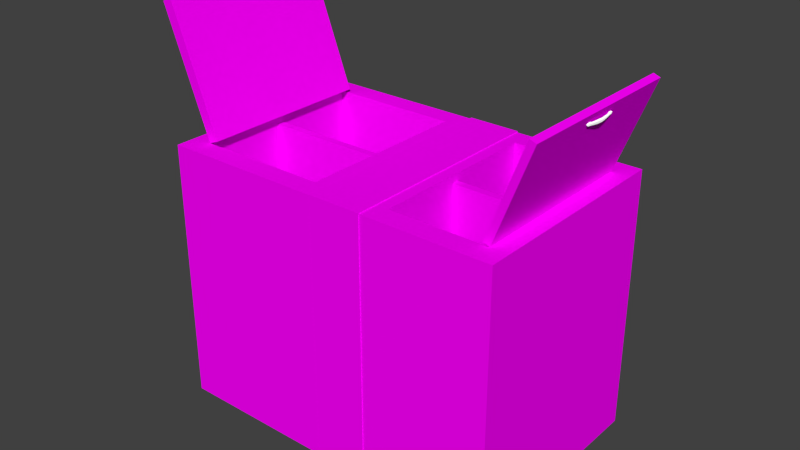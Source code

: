 # Source: Cupboard.blend  (saved by Blender 2.76.0; exported with 4.5.12 LTS)
import bpy
from mathutils import Matrix  # noqa: F401  (used for matrix-valued properties, if any)

bpy.ops.wm.read_factory_settings(use_empty=True)
scene = bpy.context.scene
scene.name = 'Scene'

# ---- collections
col_collection_1 = bpy.data.collections.new('Collection 1'); scene.collection.children.link(col_collection_1)

# ---- images (referenced by path relative to the original .blend; pixels are not part of the script)
import os
ASSET_DIR = os.environ.get("B2B_ASSET_DIR", "")  # directory of the original .blend (textures are referenced by path, not embedded)
HERE = os.path.dirname(os.path.abspath(__file__))  # packed textures are extracted next to this script under _unpacked/

def load_image(name, relpath, width, height, colorspace="sRGB"):
    """Load a texture the original file referenced (path relative to the .blend, or extracted next to this script)."""
    p = next((c for c in (os.path.join(HERE, relpath), os.path.join(ASSET_DIR, relpath)) if relpath and os.path.exists(c)), "")
    if p:
        img = bpy.data.images.load(p, check_existing=True)
        img.name = name
    else:  # same state as the original file: an image datablock whose file is absent (Cycles renders it pink)
        img = bpy.data.images.new(name, width, height)
        img.source = "FILE"
        img.filepath = "//" + (relpath or name)
    img.colorspace_settings.name = colorspace
    return img
img_light_wood_png = load_image('light wood.png', 'Texture/light wood.png', 1024, 1024, 'sRGB')
img_dark_wood_png = load_image('dark wood.png', 'Texture/dark wood.png', 1024, 1024, 'sRGB')

# ---- materials (node trees are filled in below, after node groups)
mat_light_wood = bpy.data.materials.new('Light wood')
mat_light_wood.alpha_threshold = 0.0
mat_light_wood.roughness = 0.5
mat_handle = bpy.data.materials.new('Handle')
mat_handle.alpha_threshold = 0.0
mat_handle.roughness = 0.5
mat_dark_wood = bpy.data.materials.new('Dark wood')
mat_dark_wood.alpha_threshold = 0.0
mat_dark_wood.roughness = 0.5

# ---- material node trees
mat_light_wood.use_nodes = True; mat_light_wood.node_tree.nodes.clear()
_N = mat_light_wood.node_tree.nodes; _L = mat_light_wood.node_tree.links
n0 = _N.new('ShaderNodeOutputMaterial'); n0.name = 'Material Output'; n0.location = (300, 300)
n1 = _N.new('ShaderNodeBsdfDiffuse'); n1.name = 'Diffuse BSDF'; n1.location = (10, 300)
n2 = _N.new('ShaderNodeTexImage'); n2.name = 'Image Texture'; n2.location = (-180, 300)
n2.width = 140
n2.image = img_light_wood_png
_L.new(n1.outputs[0], n0.inputs[0])
_L.new(n2.outputs[0], n1.inputs[0])
n0.is_active_output = True
mat_handle.use_nodes = True; mat_handle.node_tree.nodes.clear()
_N = mat_handle.node_tree.nodes; _L = mat_handle.node_tree.links
n0 = _N.new('ShaderNodeOutputMaterial'); n0.name = 'Material Output'; n0.location = (300, 300)
n1 = _N.new('ShaderNodeBsdfDiffuse'); n1.name = 'Diffuse BSDF'; n1.location = (10, 300)
n1.inputs[1].default_value = 1.0
n2 = _N.new('ShaderNodeRGB'); n2.name = 'RGB'; n2.location = (-180, 300)
n2.outputs[0].default_value = (1.0, 1.0, 1.0, 1.0)
_L.new(n1.outputs[0], n0.inputs[0])
_L.new(n2.outputs[0], n1.inputs[0])
n0.is_active_output = True
mat_dark_wood.use_nodes = True; mat_dark_wood.node_tree.nodes.clear()
_N = mat_dark_wood.node_tree.nodes; _L = mat_dark_wood.node_tree.links
n0 = _N.new('ShaderNodeOutputMaterial'); n0.name = 'Material Output'; n0.location = (300, 300)
n1 = _N.new('ShaderNodeBsdfDiffuse'); n1.name = 'Diffuse BSDF'; n1.location = (10, 300)
n2 = _N.new('ShaderNodeTexImage'); n2.name = 'Image Texture'; n2.location = (-180, 300)
n2.width = 140
n2.image = img_dark_wood_png
_L.new(n1.outputs[0], n0.inputs[0])
_L.new(n2.outputs[0], n1.inputs[0])
n0.is_active_output = True

# ---- world
world_world = bpy.data.worlds.new('World'); scene.world = world_world
world_world.color = (0.05088, 0.05088, 0.05088)
world_world.use_sun_shadow = False
world_world.sun_shadow_jitter_overblur = 0.0
world_world.cycles.sampling_method = 'MANUAL'
world_world.cycles.sample_map_resolution = 256

# ---- meshes
me_cube_001 = bpy.data.meshes.new('Cube.001')
me_cube_001.from_pydata([(-0.1, -0.1, -0.1), (-0.1, -0.1, 0.1), (-0.1, 0.1, -0.1), (-0.1, 0.1, 0.1), (0.1, -0.1, -0.1), (0.1, -0.1, 0.1), (0.1, 0.1, -0.1), (0.1, 0.1, 0.1)], [], [(1, 3, 2, 0), (3, 7, 6, 2), (7, 5, 4, 6), (5, 1, 0, 4), (0, 2, 6, 4), (5, 7, 3, 1)])
_uv = me_cube_001.uv_layers.new(name='UVMap')
_uv.uv.foreach_set('vector', [-0.006969, 0.9931, -0.006968, 0.006873, 1.007, 0.006873, 1.007, 0.9931, -0.006969, 0.9931, -0.006968, 0.006873, 1.007, 0.006873, 1.007, 0.9931, -0.006969, 0.9931, -0.006968, 0.006873, 1.007, 0.006873, 1.007, 0.9931, -0.006969, 0.9931, -0.006968, 0.006873, 1.007, 0.006873, 1.007, 0.9931, -0.006969, 0.9931, -0.006968, 0.006873, 1.007, 0.006873, 1.007, 0.9931, -0.006969, 0.9931, -0.006968, 0.006873, 1.007, 0.006873, 1.007, 0.9931])
me_cube_001.materials.append(mat_light_wood)
me_cube_001.use_remesh_preserve_volume = False
me_cube_001.use_remesh_preserve_attributes = False
me_cube_001.use_mirror_vertex_groups = False
me_cube_001.update()
me_circle_002 = bpy.data.meshes.new('Circle.002')
me_circle_002.from_pydata([(-0.515, 0.003339, -0.2023), (-0.5151, 0.0095, -0.2023), (-0.4997, 0.009589, -0.2245), (-0.5191, 0.01567, -0.2251), (-0.5036, 0.003398, -0.2017), (-0.5039, 0.009384, -0.2023), (-0.5, 0.01538, -0.2251), (-0.519, 0.009321, -0.2251), (-0.5095, 0.01664, -0.2251), (-0.5092, 0.008337, -0.2008), (-0.5087, 0.001319, -0.2), (-0.5093, 0.008111, -0.2252), (-0.5151, 0.007385, -0.2023), (-0.5205, 0.01244, -0.2251), (-0.4984, 0.01241, -0.2248), (-0.517, 0.005366, -0.2137), (-0.5016, 0.00552, -0.2131), (-0.5168, 0.01227, -0.2137), (-0.515, 0.01679, -0.2251), (-0.5022, 0.01204, -0.2137), (-0.5038, 0.007371, -0.202), (-0.4981, 0.0182, -0.2376), (-0.5126, 0.008762, -0.2011), (-0.5061, 0.001944, -0.2009), (-0.5209, 0.01837, -0.2376), (-0.5038, 0.008385, -0.2249), (-0.5209, 0.0113, -0.2376), (-0.4979, 0.0118, -0.2373), (-0.5041, 0.01653, -0.2251), (-0.5064, 0.008719, -0.2011), (-0.5118, 0.001944, -0.2012), (-0.5149, 0.008149, -0.2251), (-0.5094, 0.01044, -0.2376), (-0.5095, 0.01972, -0.2376), (-0.5093, 0.004382, -0.2127), (-0.5095, 0.01253, -0.2125), (-0.5091, 0.005125, -0.2008), (-0.5063, 0.00575, -0.201), (-0.5054, 0.01263, -0.2131), (-0.5139, 0.004465, -0.2132), (-0.503, 0.0195, -0.2376), (-0.5226, 0.01479, -0.2376), (-0.5179, 0.009792, -0.2137), (-0.5028, 0.01062, -0.2375), (-0.516, 0.01967, -0.2376), (-0.5046, 0.004611, -0.2129), (-0.5137, 0.0128, -0.2131), (-0.5119, 0.00575, -0.2012), (-0.501, 0.009735, -0.2134), (-0.516, 0.01026, -0.2376), (-0.4963, 0.01498, -0.2374), (-0.5154, 0.0003831, -0.214), (-0.5149, -0.0004558, -0.2026), (-0.5056, -0.001885, -0.2012), (-0.5035, -0.0003775, -0.202), (-0.5121, -0.001915, -0.2015), (-0.5088, -0.002369, -0.2004), (-0.5088, -0.001081, -0.213), (-0.503, 0.0005006, -0.2134), (-0.5131, -0.0006563, -0.2135), (-0.5052, -0.0005683, -0.2132), (-0.515, 0.003339, -0.2978), (-0.5151, 0.0095, -0.2978), (-0.4997, 0.009589, -0.2756), (-0.5191, 0.01567, -0.275), (-0.5036, 0.003398, -0.2984), (-0.5039, 0.009384, -0.2978), (-0.5, 0.01538, -0.275), (-0.519, 0.009321, -0.275), (-0.5213, 0.0195, -0.25), (-0.5213, 0.01311, -0.25), (-0.4976, 0.01954, -0.25), (-0.4975, 0.01367, -0.25), (-0.5095, 0.01664, -0.275), (-0.5092, 0.008337, -0.2993), (-0.5087, 0.001319, -0.3), (-0.5093, 0.008111, -0.2749), (-0.5095, 0.02128, -0.25), (-0.5094, 0.0118, -0.25), (-0.5151, 0.007385, -0.2978), (-0.5205, 0.01244, -0.275), (-0.4984, 0.01241, -0.2753), (-0.517, 0.005366, -0.2864), (-0.5016, 0.00552, -0.287), (-0.5168, 0.01227, -0.2864), (-0.515, 0.01679, -0.275), (-0.5022, 0.01204, -0.2864), (-0.5038, 0.007371, -0.2981), (-0.4981, 0.0182, -0.2625), (-0.5126, 0.008762, -0.299), (-0.5061, 0.001944, -0.2992), (-0.5209, 0.01837, -0.2625), (-0.5038, 0.008385, -0.2752), (-0.5209, 0.0113, -0.2625), (-0.4979, 0.0118, -0.2628), (-0.5166, 0.02122, -0.25), (-0.5022, 0.01202, -0.25), (-0.4951, 0.01665, -0.25), (-0.5238, 0.01626, -0.25), (-0.5041, 0.01653, -0.275), (-0.5064, 0.008719, -0.299), (-0.5118, 0.001944, -0.2989), (-0.5149, 0.008149, -0.275), (-0.5023, 0.02117, -0.25), (-0.5166, 0.01158, -0.25), (-0.5094, 0.01044, -0.2625), (-0.5095, 0.01972, -0.2625), (-0.5093, 0.004382, -0.2874), (-0.5095, 0.01253, -0.2875), (-0.5091, 0.005125, -0.2993), (-0.5063, 0.00575, -0.2991), (-0.5054, 0.01263, -0.287), (-0.5139, 0.004465, -0.2869), (-0.503, 0.0195, -0.2625), (-0.5226, 0.01479, -0.2625), (-0.5179, 0.009792, -0.2864), (-0.5028, 0.01062, -0.2626), (-0.516, 0.01967, -0.2625), (-0.5046, 0.004611, -0.2872), (-0.5137, 0.0128, -0.287), (-0.5119, 0.00575, -0.2989), (-0.501, 0.009735, -0.2867), (-0.516, 0.01026, -0.2625), (-0.4963, 0.01498, -0.2627), (-0.5154, 0.0003831, -0.2861), (-0.5149, -0.0004558, -0.2975), (-0.5056, -0.001885, -0.2989), (-0.5035, -0.0003775, -0.2981), (-0.5121, -0.001915, -0.2986), (-0.5088, -0.002369, -0.2997), (-0.5088, -0.001081, -0.2871), (-0.503, 0.0005006, -0.2866), (-0.5131, -0.0006563, -0.2866), (-0.5052, -0.0005682, -0.2869), (0.0, 0.1, 0.0), (-0.01951, 0.09808, 0.0), (-0.03827, 0.09239, 0.0), (-0.05556, 0.08315, 0.0), (-0.07071, 0.07071, 0.0), (-0.08315, 0.05556, 0.0), (-0.09239, 0.03827, 0.0), (-0.09808, 0.01951, 0.0), (-0.1, 7.55e-09, 0.0), (-0.09808, -0.01951, 0.0), (-0.09239, -0.03827, 0.0), (-0.08315, -0.05556, 0.0), (-0.07071, -0.07071, 0.0), (-0.05556, -0.08315, 0.0), (-0.03827, -0.09239, 0.0), (-0.01951, -0.09808, 0.0), (3.258e-08, -0.1, 0.0), (0.01951, -0.09808, 0.0), (0.03827, -0.09239, 0.0), (0.05556, -0.08315, 0.0), (0.07071, -0.07071, 0.0), (0.08315, -0.05556, 0.0), (0.09239, -0.03827, 0.0), (0.09808, -0.01951, 0.0), (0.1, 9.656e-08, 0.0), (0.09808, 0.01951, 0.0), (0.09239, 0.03827, 0.0), (0.08315, 0.05556, 0.0), (0.07071, 0.07071, 0.0), (0.05556, 0.08315, 0.0), (0.03827, 0.09239, 0.0), (0.01951, 0.09808, 0.0), (-0.5595, -0.03916, -4.813e-05), (-0.5595, 0.0008403, -4.813e-05), (-0.5595, -0.03916, -0.5), (-0.5595, 0.0008404, -0.5), (0.0005489, -0.03916, -4.813e-05), (0.0005489, 0.0008403, -4.813e-05), (0.0005489, -0.03916, -0.5), (0.0005489, 0.0008404, -0.5)], [(135, 134), (136, 135), (137, 136), (138, 137), (139, 138), (140, 139), (141, 140), (142, 141), (143, 142), (144, 143), (145, 144), (146, 145), (147, 146), (148, 147), (149, 148), (150, 149), (151, 150), (152, 151), (153, 152), (154, 153), (155, 154), (156, 155), (157, 156), (158, 157), (159, 158), (160, 159), (161, 160), (162, 161), (163, 162), (164, 163), (165, 164), (134, 165)], [(50, 14, 2, 27), (49, 104, 78, 32), (48, 20, 4, 16), (47, 12, 0, 30), (46, 18, 3, 17), (45, 25, 2, 16), (44, 95, 69, 24), (43, 96, 72, 27), (42, 13, 7, 15), (41, 98, 70, 26), (40, 103, 77, 33), (39, 31, 11, 34), (38, 28, 8, 35), (37, 36, 10, 23), (20, 37, 23, 4), (5, 29, 37, 20), (29, 9, 36, 37), (29, 38, 35, 9), (5, 19, 38, 29), (19, 6, 28, 38), (10, 30, 55, 56), (23, 10, 56, 53), (15, 7, 31, 39), (28, 40, 33, 8), (6, 21, 40, 28), (21, 71, 103, 40), (13, 41, 26, 7), (3, 24, 41, 13), (24, 69, 98, 41), (12, 42, 15, 0), (1, 17, 42, 12), (17, 3, 13, 42), (25, 43, 27, 2), (11, 32, 43, 25), (32, 78, 96, 43), (18, 44, 24, 3), (8, 33, 44, 18), (33, 77, 95, 44), (16, 4, 54, 58), (4, 23, 53, 54), (34, 11, 25, 45), (22, 46, 17, 1), (9, 35, 46, 22), (35, 8, 18, 46), (36, 47, 30, 10), (9, 22, 47, 36), (22, 1, 12, 47), (14, 48, 16, 2), (6, 19, 48, 14), (19, 5, 20, 48), (31, 49, 32, 11), (7, 26, 49, 31), (26, 70, 104, 49), (97, 50, 27, 72), (71, 21, 50, 97), (21, 6, 14, 50), (55, 59, 57, 56), (52, 51, 59, 55), (53, 60, 58, 54), (56, 57, 60, 53), (39, 34, 57, 59), (30, 0, 52, 55), (45, 16, 58, 60), (0, 15, 51, 52), (15, 39, 59, 51), (34, 45, 60, 57), (123, 94, 63, 81), (122, 105, 78, 104), (121, 83, 65, 87), (120, 101, 61, 79), (119, 84, 64, 85), (118, 83, 63, 92), (117, 91, 69, 95), (116, 94, 72, 96), (115, 82, 68, 80), (114, 93, 70, 98), (113, 106, 77, 103), (112, 107, 76, 102), (111, 108, 73, 99), (110, 90, 75, 109), (87, 65, 90, 110), (66, 87, 110, 100), (100, 110, 109, 74), (100, 74, 108, 111), (66, 100, 111, 86), (86, 111, 99, 67), (75, 129, 128, 101), (90, 126, 129, 75), (82, 112, 102, 68), (99, 73, 106, 113), (67, 99, 113, 88), (88, 113, 103, 71), (80, 68, 93, 114), (64, 80, 114, 91), (91, 114, 98, 69), (79, 61, 82, 115), (62, 79, 115, 84), (84, 115, 80, 64), (92, 63, 94, 116), (76, 92, 116, 105), (105, 116, 96, 78), (85, 64, 91, 117), (73, 85, 117, 106), (106, 117, 95, 77), (83, 131, 127, 65), (65, 127, 126, 90), (107, 118, 92, 76), (89, 62, 84, 119), (74, 89, 119, 108), (108, 119, 85, 73), (109, 75, 101, 120), (74, 109, 120, 89), (89, 120, 79, 62), (81, 63, 83, 121), (67, 81, 121, 86), (86, 121, 87, 66), (102, 76, 105, 122), (68, 102, 122, 93), (93, 122, 104, 70), (97, 72, 94, 123), (71, 97, 123, 88), (88, 123, 81, 67), (128, 129, 130, 132), (125, 128, 132, 124), (126, 127, 131, 133), (129, 126, 133, 130), (112, 132, 130, 107), (101, 128, 125, 61), (118, 133, 131, 83), (61, 125, 124, 82), (82, 124, 132, 112), (107, 130, 133, 118), (167, 169, 168, 166), (169, 173, 172, 168), (173, 171, 170, 172), (171, 167, 166, 170), (166, 168, 172, 170), (171, 173, 169, 167)])
me_circle_002.polygons.foreach_set('material_index', [1, 1, 1, 1, 1, 1, 1, 1, 1, 1, 1, 1, 1, 1, 1, 1, 1, 1, 1, 1, 1, 1, 1, 1, 1, 1, 1, 1, 1, 1, 1, 1, 1, 1, 1, 1, 1, 1, 1, 1, 1, 1, 1, 1, 1, 1, 1, 1, 1, 1, 1, 1, 1, 1, 1, 1, 1, 1, 1, 1, 1, 1, 1, 1, 1, 1, 1, 1, 1, 1, 1, 1, 1, 1, 1, 1, 1, 1, 1, 1, 1, 1, 1, 1, 1, 1, 1, 1, 1, 1, 1, 1, 1, 1, 1, 1, 1, 1, 1, 1, 1, 1, 1, 1, 1, 1, 1, 1, 1, 1, 1, 1, 1, 1, 1, 1, 1, 1, 1, 1, 1, 1, 1, 1, 1, 1, 1, 1, 1, 1, 1, 1, 0, 0, 0, 0, 0, 0])
_uv = me_circle_002.uv_layers.new(name='UVMap')
_uv.uv.foreach_set('vector', [0.4628, 0.2323, 0.4952, 0.2465, 0.4708, 0.266, 0.4363, 0.2537, 0.7851, 0.4496, 0.7855, 0.462, 0.7152, 0.462, 0.7234, 0.4495, 0.5264, 0.2617, 0.5577, 0.277, 0.5418, 0.2898, 0.5063, 0.2779, 0.5739, 0.7777, 0.5676, 0.7845, 0.5494, 0.7718, 0.5559, 0.765, 0.6027, 0.2474, 0.5999, 0.2233, 0.6223, 0.2256, 0.6223, 0.2455, 0.7013, 0.4218, 0.6785, 0.4366, 0.6255, 0.4362, 0.6601, 0.4243, 0.5432, 0.8526, 0.5166, 0.8658, 0.4854, 0.8668, 0.5148, 0.8526, 0.6617, 0.4493, 0.645, 0.462, 0.5747, 0.462, 0.6001, 0.4491, 0.5398, 0.8002, 0.512, 0.8159, 0.4798, 0.7935, 0.5146, 0.7827, 0.4804, 0.8287, 0.4489, 0.8414, 0.4125, 0.816, 0.4461, 0.8047, 0.5203, 0.2099, 0.4921, 0.1959, 0.5253, 0.1967, 0.5514, 0.2088, 0.7811, 0.4226, 0.7847, 0.4373, 0.7315, 0.437, 0.7426, 0.4194, 0.5649, 0.2474, 0.5485, 0.2239, 0.5775, 0.2209, 0.5831, 0.2493, 0.565, 0.2838, 0.5649, 0.2903, 0.551, 0.3032, 0.5488, 0.2965, 0.5577, 0.277, 0.565, 0.2838, 0.5488, 0.2965, 0.5418, 0.2898, 0.5737, 0.2642, 0.5812, 0.271, 0.565, 0.2838, 0.5577, 0.277, 0.5812, 0.271, 0.5862, 0.2777, 0.5649, 0.2903, 0.565, 0.2838, 0.6828, 0.1421, 0.6845, 0.1188, 0.7018, 0.1198, 0.7018, 0.1481, 0.6663, 0.1359, 0.6671, 0.1179, 0.6845, 0.1188, 0.6828, 0.1421, 0.5466, 0.2456, 0.5196, 0.2269, 0.5485, 0.2239, 0.5649, 0.2474, 0.5673, 0.758, 0.5559, 0.765, 0.4992, 0.7258, 0.5107, 0.7188, 0.5488, 0.2965, 0.551, 0.3032, 0.5003, 0.3426, 0.4981, 0.3359, 0.8196, 0.4259, 0.8378, 0.4376, 0.7847, 0.4373, 0.7811, 0.4226, 0.5485, 0.2239, 0.5203, 0.2099, 0.5514, 0.2088, 0.5775, 0.2209, 0.5196, 0.2269, 0.4893, 0.211, 0.5203, 0.2099, 0.5485, 0.2239, 0.4893, 0.211, 0.459, 0.1951, 0.4921, 0.1959, 0.5203, 0.2099, 0.512, 0.8159, 0.4804, 0.8287, 0.4461, 0.8047, 0.4798, 0.7935, 0.5442, 0.8384, 0.5148, 0.8526, 0.4804, 0.8287, 0.512, 0.8159, 0.5148, 0.8526, 0.4854, 0.8668, 0.4489, 0.8414, 0.4804, 0.8287, 0.5676, 0.7845, 0.5398, 0.8002, 0.5146, 0.7827, 0.5494, 0.7718, 0.5858, 0.7972, 0.565, 0.8178, 0.5398, 0.8002, 0.5676, 0.7845, 0.565, 0.8178, 0.5442, 0.8384, 0.512, 0.8159, 0.5398, 0.8002, 0.6785, 0.4366, 0.6617, 0.4493, 0.6001, 0.4491, 0.6255, 0.4362, 0.7315, 0.437, 0.7234, 0.4495, 0.6617, 0.4493, 0.6785, 0.4366, 0.7234, 0.4495, 0.7152, 0.462, 0.645, 0.462, 0.6617, 0.4493, 0.5699, 0.8394, 0.5432, 0.8526, 0.5148, 0.8526, 0.5442, 0.8384, 0.5956, 0.8404, 0.5717, 0.8526, 0.5432, 0.8526, 0.5699, 0.8394, 0.5717, 0.8526, 0.5478, 0.8648, 0.5166, 0.8658, 0.5432, 0.8526, 0.5063, 0.2779, 0.5418, 0.2898, 0.4911, 0.3292, 0.4556, 0.3173, 0.5418, 0.2898, 0.5488, 0.2965, 0.4981, 0.3359, 0.4911, 0.3292, 0.7426, 0.4194, 0.7315, 0.437, 0.6785, 0.4366, 0.7013, 0.4218, 0.6055, 0.2716, 0.6027, 0.2474, 0.6223, 0.2455, 0.6223, 0.2654, 0.5862, 0.2777, 0.5831, 0.2493, 0.6027, 0.2474, 0.6055, 0.2716, 0.5831, 0.2493, 0.5775, 0.2209, 0.5999, 0.2233, 0.6027, 0.2474, 0.5826, 0.7708, 0.5739, 0.7777, 0.5559, 0.765, 0.5673, 0.758, 0.5956, 0.7837, 0.592, 0.7904, 0.5739, 0.7777, 0.5826, 0.7708, 0.592, 0.7904, 0.5858, 0.7972, 0.5676, 0.7845, 0.5739, 0.7777, 0.4952, 0.2465, 0.5264, 0.2617, 0.5063, 0.2779, 0.4708, 0.266, 0.5196, 0.2269, 0.5466, 0.2456, 0.5264, 0.2617, 0.4952, 0.2465, 0.5466, 0.2456, 0.5737, 0.2642, 0.5577, 0.277, 0.5264, 0.2617, 0.7847, 0.4373, 0.7851, 0.4496, 0.7234, 0.4495, 0.7315, 0.437, 0.8378, 0.4376, 0.8468, 0.4498, 0.7851, 0.4496, 0.7847, 0.4373, 0.8468, 0.4498, 0.8558, 0.462, 0.7855, 0.462, 0.7851, 0.4496, 0.4304, 0.2182, 0.4628, 0.2323, 0.4363, 0.2537, 0.4019, 0.2413, 0.459, 0.1951, 0.4893, 0.211, 0.4628, 0.2323, 0.4304, 0.2182, 0.4893, 0.211, 0.5196, 0.2269, 0.4952, 0.2465, 0.4628, 0.2323, 0.7949, 0.3739, 0.7985, 0.3886, 0.76, 0.3853, 0.7605, 0.3675, 0.8187, 0.3801, 0.8369, 0.3918, 0.7985, 0.3886, 0.7949, 0.3739, 0.7416, 0.373, 0.7187, 0.3878, 0.6775, 0.3903, 0.7121, 0.3784, 0.7605, 0.3675, 0.76, 0.3853, 0.7187, 0.3878, 0.7416, 0.373, 0.7811, 0.4226, 0.7426, 0.4194, 0.76, 0.3853, 0.7985, 0.3886, 0.5559, 0.765, 0.5494, 0.7718, 0.4927, 0.7326, 0.4992, 0.7258, 0.7013, 0.4218, 0.6601, 0.4243, 0.6775, 0.3903, 0.7187, 0.3878, 0.5494, 0.7718, 0.5146, 0.7827, 0.4579, 0.7435, 0.4927, 0.7326, 0.8196, 0.4259, 0.7811, 0.4226, 0.7985, 0.3886, 0.8369, 0.3918, 0.7426, 0.4194, 0.7013, 0.4218, 0.7187, 0.3878, 0.76, 0.3853, 0.4628, 0.2323, 0.4363, 0.2537, 0.4708, 0.266, 0.4952, 0.2465, 0.7851, 0.4496, 0.7234, 0.4495, 0.7152, 0.462, 0.7855, 0.462, 0.5264, 0.2617, 0.5063, 0.2779, 0.5418, 0.2898, 0.5577, 0.277, 0.5739, 0.7777, 0.5559, 0.765, 0.5494, 0.7718, 0.5676, 0.7845, 0.6027, 0.2474, 0.6223, 0.2455, 0.6223, 0.2256, 0.5999, 0.2233, 0.7013, 0.4218, 0.6601, 0.4243, 0.6255, 0.4362, 0.6785, 0.4366, 0.5432, 0.8526, 0.5148, 0.8526, 0.4854, 0.8668, 0.5166, 0.8658, 0.6617, 0.4493, 0.6001, 0.4491, 0.5747, 0.462, 0.645, 0.462, 0.5398, 0.8002, 0.5146, 0.7827, 0.4798, 0.7935, 0.512, 0.8159, 0.4804, 0.8287, 0.4461, 0.8047, 0.4125, 0.816, 0.4489, 0.8414, 0.5203, 0.2099, 0.5514, 0.2088, 0.5253, 0.1967, 0.4921, 0.1959, 0.7811, 0.4226, 0.7426, 0.4194, 0.7315, 0.437, 0.7847, 0.4373, 0.5649, 0.2474, 0.5831, 0.2493, 0.5775, 0.2209, 0.5485, 0.2239, 0.565, 0.2838, 0.5488, 0.2965, 0.551, 0.3032, 0.5649, 0.2903, 0.5577, 0.277, 0.5418, 0.2898, 0.5488, 0.2965, 0.565, 0.2838, 0.5737, 0.2642, 0.5577, 0.277, 0.565, 0.2838, 0.5812, 0.271, 0.5812, 0.271, 0.565, 0.2838, 0.5649, 0.2903, 0.5862, 0.2777, 0.6828, 0.1421, 0.7018, 0.1481, 0.7018, 0.1198, 0.6845, 0.1188, 0.6663, 0.1359, 0.6828, 0.1421, 0.6845, 0.1188, 0.6671, 0.1179, 0.5466, 0.2456, 0.5649, 0.2474, 0.5485, 0.2239, 0.5196, 0.2269, 0.5673, 0.758, 0.5107, 0.7188, 0.4992, 0.7258, 0.5559, 0.765, 0.5488, 0.2965, 0.4981, 0.3359, 0.5003, 0.3426, 0.551, 0.3032, 0.8196, 0.4259, 0.7811, 0.4226, 0.7847, 0.4373, 0.8378, 0.4376, 0.5485, 0.2239, 0.5775, 0.2209, 0.5514, 0.2088, 0.5203, 0.2099, 0.5196, 0.2269, 0.5485, 0.2239, 0.5203, 0.2099, 0.4893, 0.211, 0.4893, 0.211, 0.5203, 0.2099, 0.4921, 0.1959, 0.459, 0.1951, 0.512, 0.8159, 0.4798, 0.7935, 0.4461, 0.8047, 0.4804, 0.8287, 0.5442, 0.8384, 0.512, 0.8159, 0.4804, 0.8287, 0.5148, 0.8526, 0.5148, 0.8526, 0.4804, 0.8287, 0.4489, 0.8414, 0.4854, 0.8668, 0.5676, 0.7845, 0.5494, 0.7718, 0.5146, 0.7827, 0.5398, 0.8002, 0.5858, 0.7972, 0.5676, 0.7845, 0.5398, 0.8002, 0.565, 0.8178, 0.565, 0.8178, 0.5398, 0.8002, 0.512, 0.8159, 0.5442, 0.8384, 0.6785, 0.4366, 0.6255, 0.4362, 0.6001, 0.4491, 0.6617, 0.4493, 0.7315, 0.437, 0.6785, 0.4366, 0.6617, 0.4493, 0.7234, 0.4495, 0.7234, 0.4495, 0.6617, 0.4493, 0.645, 0.462, 0.7152, 0.462, 0.5699, 0.8394, 0.5442, 0.8384, 0.5148, 0.8526, 0.5432, 0.8526, 0.5956, 0.8404, 0.5699, 0.8394, 0.5432, 0.8526, 0.5717, 0.8526, 0.5717, 0.8526, 0.5432, 0.8526, 0.5166, 0.8658, 0.5478, 0.8648, 0.5063, 0.2779, 0.4556, 0.3173, 0.4911, 0.3292, 0.5418, 0.2898, 0.5418, 0.2898, 0.4911, 0.3292, 0.4981, 0.3359, 0.5488, 0.2965, 0.7426, 0.4194, 0.7013, 0.4218, 0.6785, 0.4366, 0.7315, 0.437, 0.6055, 0.2716, 0.6223, 0.2654, 0.6223, 0.2455, 0.6027, 0.2474, 0.5862, 0.2777, 0.6055, 0.2716, 0.6027, 0.2474, 0.5831, 0.2493, 0.5831, 0.2493, 0.6027, 0.2474, 0.5999, 0.2233, 0.5775, 0.2209, 0.5826, 0.7708, 0.5673, 0.758, 0.5559, 0.765, 0.5739, 0.7777, 0.5956, 0.7837, 0.5826, 0.7708, 0.5739, 0.7777, 0.592, 0.7904, 0.592, 0.7904, 0.5739, 0.7777, 0.5676, 0.7845, 0.5858, 0.7972, 0.4952, 0.2465, 0.4708, 0.266, 0.5063, 0.2779, 0.5264, 0.2617, 0.5196, 0.2269, 0.4952, 0.2465, 0.5264, 0.2617, 0.5466, 0.2456, 0.5466, 0.2456, 0.5264, 0.2617, 0.5577, 0.277, 0.5737, 0.2642, 0.7847, 0.4373, 0.7315, 0.437, 0.7234, 0.4495, 0.7851, 0.4496, 0.8378, 0.4376, 0.7847, 0.4373, 0.7851, 0.4496, 0.8468, 0.4498, 0.8468, 0.4498, 0.7851, 0.4496, 0.7855, 0.462, 0.8558, 0.462, 0.4304, 0.2182, 0.4019, 0.2413, 0.4363, 0.2537, 0.4628, 0.2323, 0.459, 0.1951, 0.4304, 0.2182, 0.4628, 0.2323, 0.4893, 0.211, 0.4893, 0.211, 0.4628, 0.2323, 0.4952, 0.2465, 0.5196, 0.2269, 0.7949, 0.3739, 0.7605, 0.3675, 0.76, 0.3853, 0.7985, 0.3886, 0.8187, 0.3801, 0.7949, 0.3739, 0.7985, 0.3886, 0.8369, 0.3918, 0.7416, 0.373, 0.7121, 0.3784, 0.6775, 0.3903, 0.7187, 0.3878, 0.7605, 0.3675, 0.7416, 0.373, 0.7187, 0.3878, 0.76, 0.3853, 0.7811, 0.4226, 0.7985, 0.3886, 0.76, 0.3853, 0.7426, 0.4194, 0.5559, 0.765, 0.4992, 0.7258, 0.4927, 0.7326, 0.5494, 0.7718, 0.7013, 0.4218, 0.7187, 0.3878, 0.6775, 0.3903, 0.6601, 0.4243, 0.5494, 0.7718, 0.4927, 0.7326, 0.4579, 0.7435, 0.5146, 0.7827, 0.8196, 0.4259, 0.8369, 0.3918, 0.7985, 0.3886, 0.7811, 0.4226, 0.7426, 0.4194, 0.76, 0.3853, 0.7187, 0.3878, 0.7013, 0.4218, 0.8354, 0.1607, 0.8354, 0.5988, 0.6781, 0.5988, 0.6781, 0.1607, 1.05, 0.07188, -0.006481, 0.07188, -0.006481, -0.00118, 1.05, -0.00118, 1.05, 1.752, 1.994, 1.752, 1.994, 1.825, 1.05, 1.825, -0.006481, -0.07424, 1.05, -0.07424, 1.05, -0.00118, -0.006481, -0.00118, 1.043, 0.04318, 1.043, 0.9564, -0.01386, 0.9564, -0.01386, 0.04318, 1.05, 0.07188, 1.05, 0.9851, -0.006481, 0.9851, -0.006481, 0.07188])
me_circle_002.materials.append(mat_light_wood)
me_circle_002.materials.append(mat_handle)
me_circle_002.use_remesh_preserve_volume = False
me_circle_002.use_remesh_preserve_attributes = False
me_circle_002.use_mirror_vertex_groups = False
me_circle_002.update()
me_circle_001 = bpy.data.meshes.new('Circle.001')
me_circle_001.from_pydata([(0.6896, 0.003339, -0.2028), (0.6895, 0.0095, -0.2028), (0.7049, 0.009589, -0.2251), (0.6855, 0.01567, -0.2257), (0.701, 0.003398, -0.2023), (0.7006, 0.009384, -0.2028), (0.7046, 0.01538, -0.2257), (0.6855, 0.009321, -0.2257), (0.695, 0.01664, -0.2257), (0.6954, 0.008337, -0.2014), (0.6959, 0.001319, -0.2006), (0.6952, 0.008111, -0.2258), (0.6895, 0.007385, -0.2028), (0.6841, 0.01244, -0.2257), (0.7061, 0.01241, -0.2254), (0.6876, 0.005366, -0.2143), (0.7029, 0.00552, -0.2137), (0.6877, 0.01227, -0.2143), (0.6896, 0.01679, -0.2257), (0.7023, 0.01204, -0.2143), (0.7008, 0.007371, -0.2026), (0.7065, 0.0182, -0.2382), (0.692, 0.008762, -0.2017), (0.6985, 0.001944, -0.2015), (0.6836, 0.01837, -0.2382), (0.7008, 0.008385, -0.2254), (0.6836, 0.0113, -0.2382), (0.7067, 0.0118, -0.2379), (0.7005, 0.01653, -0.2257), (0.6982, 0.008719, -0.2017), (0.6927, 0.001944, -0.2018), (0.6897, 0.008149, -0.2257), (0.6952, 0.01044, -0.2382), (0.6951, 0.01972, -0.2382), (0.6953, 0.004382, -0.2132), (0.695, 0.01253, -0.2131), (0.6955, 0.005125, -0.2014), (0.6983, 0.00575, -0.2016), (0.6992, 0.01263, -0.2137), (0.6907, 0.004465, -0.2138), (0.7016, 0.0195, -0.2382), (0.682, 0.01479, -0.2382), (0.6867, 0.009792, -0.2143), (0.7018, 0.01062, -0.238), (0.6885, 0.01967, -0.2382), (0.6999, 0.004611, -0.2135), (0.6909, 0.0128, -0.2137), (0.6926, 0.00575, -0.2017), (0.7036, 0.009735, -0.214), (0.6886, 0.01026, -0.2382), (0.7082, 0.01498, -0.238), (0.6892, 0.0003831, -0.2146), (0.6897, -0.0004558, -0.2032), (0.6989, -0.001885, -0.2018), (0.7011, -0.0003775, -0.2026), (0.6925, -0.001915, -0.2021), (0.6957, -0.002369, -0.201), (0.6957, -0.001081, -0.2136), (0.7016, 0.0005006, -0.214), (0.6915, -0.0006563, -0.2141), (0.6993, -0.0005683, -0.2138), (0.6896, 0.003339, -0.2984), (0.6895, 0.0095, -0.2984), (0.7049, 0.009589, -0.2762), (0.6855, 0.01567, -0.2756), (0.701, 0.003398, -0.299), (0.7006, 0.009384, -0.2984), (0.7046, 0.01538, -0.2756), (0.6855, 0.009321, -0.2756), (0.6832, 0.0195, -0.2506), (0.6832, 0.01311, -0.2506), (0.7069, 0.01954, -0.2506), (0.707, 0.01367, -0.2506), (0.695, 0.01664, -0.2756), (0.6954, 0.008337, -0.2999), (0.6959, 0.001319, -0.3006), (0.6952, 0.008111, -0.2755), (0.6951, 0.02128, -0.2506), (0.6951, 0.0118, -0.2506), (0.6895, 0.007385, -0.2984), (0.6841, 0.01244, -0.2756), (0.7061, 0.01241, -0.2759), (0.6876, 0.005366, -0.287), (0.7029, 0.00552, -0.2876), (0.6877, 0.01227, -0.287), (0.6896, 0.01679, -0.2756), (0.7023, 0.01204, -0.287), (0.7008, 0.007371, -0.2987), (0.7065, 0.0182, -0.2631), (0.692, 0.008762, -0.2996), (0.6985, 0.001944, -0.2998), (0.6836, 0.01837, -0.2631), (0.7008, 0.008385, -0.2758), (0.6836, 0.0113, -0.2631), (0.7067, 0.0118, -0.2634), (0.6879, 0.02122, -0.2506), (0.7023, 0.01202, -0.2506), (0.7095, 0.01665, -0.2506), (0.6807, 0.01626, -0.2506), (0.7005, 0.01653, -0.2756), (0.6982, 0.008719, -0.2996), (0.6927, 0.001944, -0.2995), (0.6897, 0.008149, -0.2755), (0.7023, 0.02117, -0.2506), (0.6879, 0.01158, -0.2506), (0.6952, 0.01044, -0.2631), (0.6951, 0.01972, -0.2631), (0.6953, 0.004382, -0.288), (0.695, 0.01253, -0.2881), (0.6955, 0.005125, -0.2999), (0.6983, 0.00575, -0.2997), (0.6992, 0.01263, -0.2876), (0.6907, 0.004465, -0.2875), (0.7016, 0.0195, -0.2631), (0.682, 0.01479, -0.2631), (0.6867, 0.009792, -0.287), (0.7018, 0.01062, -0.2632), (0.6885, 0.01967, -0.2631), (0.6999, 0.004611, -0.2878), (0.6909, 0.0128, -0.2876), (0.6926, 0.00575, -0.2995), (0.7036, 0.009735, -0.2873), (0.6886, 0.01026, -0.2631), (0.7082, 0.01498, -0.2633), (0.6892, 0.0003831, -0.2867), (0.6897, -0.0004558, -0.2981), (0.6989, -0.001885, -0.2994), (0.7011, -0.0003775, -0.2987), (0.6925, -0.001915, -0.2992), (0.6957, -0.002369, -0.3003), (0.6957, -0.001081, -0.2877), (0.7016, 0.0005006, -0.2872), (0.6915, -0.0006563, -0.2872), (0.6993, -0.0005682, -0.2875), (0.0, 0.1, 0.0), (-0.01951, 0.09808, 0.0), (-0.03827, 0.09239, 0.0), (-0.05556, 0.08315, 0.0), (-0.07071, 0.07071, 0.0), (-0.08315, 0.05556, 0.0), (-0.09239, 0.03827, 0.0), (-0.09808, 0.01951, 0.0), (-0.1, 7.55e-09, 0.0), (-0.09808, -0.01951, 0.0), (-0.09239, -0.03827, 0.0), (-0.08315, -0.05556, 0.0), (-0.07071, -0.07071, 0.0), (-0.05556, -0.08315, 0.0), (-0.03827, -0.09239, 0.0), (-0.01951, -0.09808, 0.0), (3.258e-08, -0.1, 0.0), (0.01951, -0.09808, 0.0), (0.03827, -0.09239, 0.0), (0.05556, -0.08315, 0.0), (0.07071, -0.07071, 0.0), (0.08315, -0.05556, 0.0), (0.09239, -0.03827, 0.0), (0.09808, -0.01951, 0.0), (0.1, 9.656e-08, 0.0), (0.09808, 0.01951, 0.0), (0.09239, 0.03827, 0.0), (0.08315, 0.05556, 0.0), (0.07071, 0.07071, 0.0), (0.05556, 0.08315, 0.0), (0.03827, 0.09239, 0.0), (0.01951, 0.09808, 0.0), (-1.842e-05, -0.06033, -0.0006362), (-1.842e-05, -0.0003281, -0.0006362), (-1.842e-05, -0.06033, -0.5006), (-1.842e-05, -0.000328, -0.5006), (0.74, -0.06033, -0.0006362), (0.74, -0.0003281, -0.0006362), (0.74, -0.06033, -0.5006), (0.74, -0.000328, -0.5006)], [(135, 134), (136, 135), (137, 136), (138, 137), (139, 138), (140, 139), (141, 140), (142, 141), (143, 142), (144, 143), (145, 144), (146, 145), (147, 146), (148, 147), (149, 148), (150, 149), (151, 150), (152, 151), (153, 152), (154, 153), (155, 154), (156, 155), (157, 156), (158, 157), (159, 158), (160, 159), (161, 160), (162, 161), (163, 162), (164, 163), (165, 164), (134, 165)], [(50, 14, 2, 27), (49, 104, 78, 32), (48, 20, 4, 16), (47, 12, 0, 30), (46, 18, 3, 17), (45, 25, 2, 16), (44, 95, 69, 24), (43, 96, 72, 27), (42, 13, 7, 15), (41, 98, 70, 26), (40, 103, 77, 33), (39, 31, 11, 34), (38, 28, 8, 35), (37, 36, 10, 23), (20, 37, 23, 4), (5, 29, 37, 20), (29, 9, 36, 37), (29, 38, 35, 9), (5, 19, 38, 29), (19, 6, 28, 38), (10, 30, 55, 56), (23, 10, 56, 53), (15, 7, 31, 39), (28, 40, 33, 8), (6, 21, 40, 28), (21, 71, 103, 40), (13, 41, 26, 7), (3, 24, 41, 13), (24, 69, 98, 41), (12, 42, 15, 0), (1, 17, 42, 12), (17, 3, 13, 42), (25, 43, 27, 2), (11, 32, 43, 25), (32, 78, 96, 43), (18, 44, 24, 3), (8, 33, 44, 18), (33, 77, 95, 44), (16, 4, 54, 58), (4, 23, 53, 54), (34, 11, 25, 45), (22, 46, 17, 1), (9, 35, 46, 22), (35, 8, 18, 46), (36, 47, 30, 10), (9, 22, 47, 36), (22, 1, 12, 47), (14, 48, 16, 2), (6, 19, 48, 14), (19, 5, 20, 48), (31, 49, 32, 11), (7, 26, 49, 31), (26, 70, 104, 49), (97, 50, 27, 72), (71, 21, 50, 97), (21, 6, 14, 50), (55, 59, 57, 56), (52, 51, 59, 55), (53, 60, 58, 54), (56, 57, 60, 53), (39, 34, 57, 59), (30, 0, 52, 55), (45, 16, 58, 60), (0, 15, 51, 52), (15, 39, 59, 51), (34, 45, 60, 57), (123, 94, 63, 81), (122, 105, 78, 104), (121, 83, 65, 87), (120, 101, 61, 79), (119, 84, 64, 85), (118, 83, 63, 92), (117, 91, 69, 95), (116, 94, 72, 96), (115, 82, 68, 80), (114, 93, 70, 98), (113, 106, 77, 103), (112, 107, 76, 102), (111, 108, 73, 99), (110, 90, 75, 109), (87, 65, 90, 110), (66, 87, 110, 100), (100, 110, 109, 74), (100, 74, 108, 111), (66, 100, 111, 86), (86, 111, 99, 67), (75, 129, 128, 101), (90, 126, 129, 75), (82, 112, 102, 68), (99, 73, 106, 113), (67, 99, 113, 88), (88, 113, 103, 71), (80, 68, 93, 114), (64, 80, 114, 91), (91, 114, 98, 69), (79, 61, 82, 115), (62, 79, 115, 84), (84, 115, 80, 64), (92, 63, 94, 116), (76, 92, 116, 105), (105, 116, 96, 78), (85, 64, 91, 117), (73, 85, 117, 106), (106, 117, 95, 77), (83, 131, 127, 65), (65, 127, 126, 90), (107, 118, 92, 76), (89, 62, 84, 119), (74, 89, 119, 108), (108, 119, 85, 73), (109, 75, 101, 120), (74, 109, 120, 89), (89, 120, 79, 62), (81, 63, 83, 121), (67, 81, 121, 86), (86, 121, 87, 66), (102, 76, 105, 122), (68, 102, 122, 93), (93, 122, 104, 70), (97, 72, 94, 123), (71, 97, 123, 88), (88, 123, 81, 67), (128, 129, 130, 132), (125, 128, 132, 124), (126, 127, 131, 133), (129, 126, 133, 130), (112, 132, 130, 107), (101, 128, 125, 61), (118, 133, 131, 83), (61, 125, 124, 82), (82, 124, 132, 112), (107, 130, 133, 118), (167, 169, 168, 166), (169, 173, 172, 168), (173, 171, 170, 172), (171, 167, 166, 170), (166, 168, 172, 170), (171, 173, 169, 167)])
me_circle_001.polygons.foreach_set('material_index', [1, 1, 1, 1, 1, 1, 1, 1, 1, 1, 1, 1, 1, 1, 1, 1, 1, 1, 1, 1, 1, 1, 1, 1, 1, 1, 1, 1, 1, 1, 1, 1, 1, 1, 1, 1, 1, 1, 1, 1, 1, 1, 1, 1, 1, 1, 1, 1, 1, 1, 1, 1, 1, 1, 1, 1, 1, 1, 1, 1, 1, 1, 1, 1, 1, 1, 1, 1, 1, 1, 1, 1, 1, 1, 1, 1, 1, 1, 1, 1, 1, 1, 1, 1, 1, 1, 1, 1, 1, 1, 1, 1, 1, 1, 1, 1, 1, 1, 1, 1, 1, 1, 1, 1, 1, 1, 1, 1, 1, 1, 1, 1, 1, 1, 1, 1, 1, 1, 1, 1, 1, 1, 1, 1, 1, 1, 1, 1, 1, 1, 1, 1, 0, 0, 0, 0, 0, 0])
_uv = me_circle_001.uv_layers.new(name='UVMap')
_uv.uv.foreach_set('vector', [0.4628, 0.2323, 0.4952, 0.2465, 0.4708, 0.266, 0.4363, 0.2537, 0.7851, 0.4496, 0.7855, 0.462, 0.7152, 0.462, 0.7234, 0.4495, 0.5264, 0.2617, 0.5577, 0.277, 0.5418, 0.2898, 0.5063, 0.2779, 0.5739, 0.7777, 0.5676, 0.7845, 0.5494, 0.7718, 0.5559, 0.765, 0.6027, 0.2474, 0.5999, 0.2233, 0.6223, 0.2256, 0.6223, 0.2455, 0.7013, 0.4218, 0.6785, 0.4366, 0.6255, 0.4362, 0.6601, 0.4243, 0.5432, 0.8526, 0.5166, 0.8658, 0.4854, 0.8668, 0.5148, 0.8526, 0.6617, 0.4493, 0.645, 0.462, 0.5747, 0.462, 0.6001, 0.4491, 0.5398, 0.8002, 0.512, 0.8159, 0.4798, 0.7935, 0.5146, 0.7827, 0.4804, 0.8287, 0.4489, 0.8414, 0.4125, 0.816, 0.4461, 0.8047, 0.5203, 0.2099, 0.4921, 0.1959, 0.5253, 0.1967, 0.5514, 0.2088, 0.7811, 0.4226, 0.7847, 0.4373, 0.7315, 0.437, 0.7426, 0.4194, 0.5649, 0.2474, 0.5485, 0.2239, 0.5775, 0.2209, 0.5831, 0.2493, 0.565, 0.2838, 0.5649, 0.2903, 0.551, 0.3032, 0.5488, 0.2965, 0.5577, 0.277, 0.565, 0.2838, 0.5488, 0.2965, 0.5418, 0.2898, 0.5737, 0.2642, 0.5812, 0.271, 0.565, 0.2838, 0.5577, 0.277, 0.5812, 0.271, 0.5862, 0.2777, 0.5649, 0.2903, 0.565, 0.2838, 0.6828, 0.1421, 0.6845, 0.1188, 0.7018, 0.1198, 0.7018, 0.1481, 0.6663, 0.1359, 0.6671, 0.1179, 0.6845, 0.1188, 0.6828, 0.1421, 0.5466, 0.2456, 0.5196, 0.2269, 0.5485, 0.2239, 0.5649, 0.2474, 0.5673, 0.758, 0.5559, 0.765, 0.4992, 0.7258, 0.5107, 0.7188, 0.5488, 0.2965, 0.551, 0.3032, 0.5003, 0.3426, 0.4981, 0.3359, 0.8196, 0.4259, 0.8378, 0.4376, 0.7847, 0.4373, 0.7811, 0.4226, 0.5485, 0.2239, 0.5203, 0.2099, 0.5514, 0.2088, 0.5775, 0.2209, 0.5196, 0.2269, 0.4893, 0.211, 0.5203, 0.2099, 0.5485, 0.2239, 0.4893, 0.211, 0.459, 0.1951, 0.4921, 0.1959, 0.5203, 0.2099, 0.512, 0.8159, 0.4804, 0.8287, 0.4461, 0.8047, 0.4798, 0.7935, 0.5442, 0.8384, 0.5148, 0.8526, 0.4804, 0.8287, 0.512, 0.8159, 0.5148, 0.8526, 0.4854, 0.8668, 0.4489, 0.8414, 0.4804, 0.8287, 0.5676, 0.7845, 0.5398, 0.8002, 0.5146, 0.7827, 0.5494, 0.7718, 0.5858, 0.7972, 0.565, 0.8178, 0.5398, 0.8002, 0.5676, 0.7845, 0.565, 0.8178, 0.5442, 0.8384, 0.512, 0.8159, 0.5398, 0.8002, 0.6785, 0.4366, 0.6617, 0.4493, 0.6001, 0.4491, 0.6255, 0.4362, 0.7315, 0.437, 0.7234, 0.4495, 0.6617, 0.4493, 0.6785, 0.4366, 0.7234, 0.4495, 0.7152, 0.462, 0.645, 0.462, 0.6617, 0.4493, 0.5699, 0.8394, 0.5432, 0.8526, 0.5148, 0.8526, 0.5442, 0.8384, 0.5956, 0.8404, 0.5717, 0.8526, 0.5432, 0.8526, 0.5699, 0.8394, 0.5717, 0.8526, 0.5478, 0.8648, 0.5166, 0.8658, 0.5432, 0.8526, 0.5063, 0.2779, 0.5418, 0.2898, 0.4911, 0.3292, 0.4556, 0.3173, 0.5418, 0.2898, 0.5488, 0.2965, 0.4981, 0.3359, 0.4911, 0.3292, 0.7426, 0.4194, 0.7315, 0.437, 0.6785, 0.4366, 0.7013, 0.4218, 0.6055, 0.2716, 0.6027, 0.2474, 0.6223, 0.2455, 0.6223, 0.2654, 0.5862, 0.2777, 0.5831, 0.2493, 0.6027, 0.2474, 0.6055, 0.2716, 0.5831, 0.2493, 0.5775, 0.2209, 0.5999, 0.2233, 0.6027, 0.2474, 0.5826, 0.7708, 0.5739, 0.7777, 0.5559, 0.765, 0.5673, 0.758, 0.5956, 0.7837, 0.592, 0.7904, 0.5739, 0.7777, 0.5826, 0.7708, 0.592, 0.7904, 0.5858, 0.7972, 0.5676, 0.7845, 0.5739, 0.7777, 0.4952, 0.2465, 0.5264, 0.2617, 0.5063, 0.2779, 0.4708, 0.266, 0.5196, 0.2269, 0.5466, 0.2456, 0.5264, 0.2617, 0.4952, 0.2465, 0.5466, 0.2456, 0.5737, 0.2642, 0.5577, 0.277, 0.5264, 0.2617, 0.7847, 0.4373, 0.7851, 0.4496, 0.7234, 0.4495, 0.7315, 0.437, 0.8378, 0.4376, 0.8468, 0.4498, 0.7851, 0.4496, 0.7847, 0.4373, 0.8468, 0.4498, 0.8558, 0.462, 0.7855, 0.462, 0.7851, 0.4496, 0.4304, 0.2182, 0.4628, 0.2323, 0.4363, 0.2537, 0.4019, 0.2413, 0.459, 0.1951, 0.4893, 0.211, 0.4628, 0.2323, 0.4304, 0.2182, 0.4893, 0.211, 0.5196, 0.2269, 0.4952, 0.2465, 0.4628, 0.2323, 0.7949, 0.3739, 0.7985, 0.3886, 0.76, 0.3853, 0.7605, 0.3675, 0.8187, 0.3801, 0.8369, 0.3918, 0.7985, 0.3886, 0.7949, 0.3739, 0.7416, 0.373, 0.7187, 0.3878, 0.6775, 0.3903, 0.7121, 0.3784, 0.7605, 0.3675, 0.76, 0.3853, 0.7187, 0.3878, 0.7416, 0.373, 0.7811, 0.4226, 0.7426, 0.4194, 0.76, 0.3853, 0.7985, 0.3886, 0.5559, 0.765, 0.5494, 0.7718, 0.4927, 0.7326, 0.4992, 0.7258, 0.7013, 0.4218, 0.6601, 0.4243, 0.6775, 0.3903, 0.7187, 0.3878, 0.5494, 0.7718, 0.5146, 0.7827, 0.4579, 0.7435, 0.4927, 0.7326, 0.8196, 0.4259, 0.7811, 0.4226, 0.7985, 0.3886, 0.8369, 0.3918, 0.7426, 0.4194, 0.7013, 0.4218, 0.7187, 0.3878, 0.76, 0.3853, 0.4628, 0.2323, 0.4363, 0.2537, 0.4708, 0.266, 0.4952, 0.2465, 0.7851, 0.4496, 0.7234, 0.4495, 0.7152, 0.462, 0.7855, 0.462, 0.5264, 0.2617, 0.5063, 0.2779, 0.5418, 0.2898, 0.5577, 0.277, 0.5739, 0.7777, 0.5559, 0.765, 0.5494, 0.7718, 0.5676, 0.7845, 0.6027, 0.2474, 0.6223, 0.2455, 0.6223, 0.2256, 0.5999, 0.2233, 0.7013, 0.4218, 0.6601, 0.4243, 0.6255, 0.4362, 0.6785, 0.4366, 0.5432, 0.8526, 0.5148, 0.8526, 0.4854, 0.8668, 0.5166, 0.8658, 0.6617, 0.4493, 0.6001, 0.4491, 0.5747, 0.462, 0.645, 0.462, 0.5398, 0.8002, 0.5146, 0.7827, 0.4798, 0.7935, 0.512, 0.8159, 0.4804, 0.8287, 0.4461, 0.8047, 0.4125, 0.816, 0.4489, 0.8414, 0.5203, 0.2099, 0.5514, 0.2088, 0.5253, 0.1967, 0.4921, 0.1959, 0.7811, 0.4226, 0.7426, 0.4194, 0.7315, 0.437, 0.7847, 0.4373, 0.5649, 0.2474, 0.5831, 0.2493, 0.5775, 0.2209, 0.5485, 0.2239, 0.565, 0.2838, 0.5488, 0.2965, 0.551, 0.3032, 0.5649, 0.2903, 0.5577, 0.277, 0.5418, 0.2898, 0.5488, 0.2965, 0.565, 0.2838, 0.5737, 0.2642, 0.5577, 0.277, 0.565, 0.2838, 0.5812, 0.271, 0.5812, 0.271, 0.565, 0.2838, 0.5649, 0.2903, 0.5862, 0.2777, 0.6828, 0.1421, 0.7018, 0.1481, 0.7018, 0.1198, 0.6845, 0.1188, 0.6663, 0.1359, 0.6828, 0.1421, 0.6845, 0.1188, 0.6671, 0.1179, 0.5466, 0.2456, 0.5649, 0.2474, 0.5485, 0.2239, 0.5196, 0.2269, 0.5673, 0.758, 0.5107, 0.7188, 0.4992, 0.7258, 0.5559, 0.765, 0.5488, 0.2965, 0.4981, 0.3359, 0.5003, 0.3426, 0.551, 0.3032, 0.8196, 0.4259, 0.7811, 0.4226, 0.7847, 0.4373, 0.8378, 0.4376, 0.5485, 0.2239, 0.5775, 0.2209, 0.5514, 0.2088, 0.5203, 0.2099, 0.5196, 0.2269, 0.5485, 0.2239, 0.5203, 0.2099, 0.4893, 0.211, 0.4893, 0.211, 0.5203, 0.2099, 0.4921, 0.1959, 0.459, 0.1951, 0.512, 0.8159, 0.4798, 0.7935, 0.4461, 0.8047, 0.4804, 0.8287, 0.5442, 0.8384, 0.512, 0.8159, 0.4804, 0.8287, 0.5148, 0.8526, 0.5148, 0.8526, 0.4804, 0.8287, 0.4489, 0.8414, 0.4854, 0.8668, 0.5676, 0.7845, 0.5494, 0.7718, 0.5146, 0.7827, 0.5398, 0.8002, 0.5858, 0.7972, 0.5676, 0.7845, 0.5398, 0.8002, 0.565, 0.8178, 0.565, 0.8178, 0.5398, 0.8002, 0.512, 0.8159, 0.5442, 0.8384, 0.6785, 0.4366, 0.6255, 0.4362, 0.6001, 0.4491, 0.6617, 0.4493, 0.7315, 0.437, 0.6785, 0.4366, 0.6617, 0.4493, 0.7234, 0.4495, 0.7234, 0.4495, 0.6617, 0.4493, 0.645, 0.462, 0.7152, 0.462, 0.5699, 0.8394, 0.5442, 0.8384, 0.5148, 0.8526, 0.5432, 0.8526, 0.5956, 0.8404, 0.5699, 0.8394, 0.5432, 0.8526, 0.5717, 0.8526, 0.5717, 0.8526, 0.5432, 0.8526, 0.5166, 0.8658, 0.5478, 0.8648, 0.5063, 0.2779, 0.4556, 0.3173, 0.4911, 0.3292, 0.5418, 0.2898, 0.5418, 0.2898, 0.4911, 0.3292, 0.4981, 0.3359, 0.5488, 0.2965, 0.7426, 0.4194, 0.7013, 0.4218, 0.6785, 0.4366, 0.7315, 0.437, 0.6055, 0.2716, 0.6223, 0.2654, 0.6223, 0.2455, 0.6027, 0.2474, 0.5862, 0.2777, 0.6055, 0.2716, 0.6027, 0.2474, 0.5831, 0.2493, 0.5831, 0.2493, 0.6027, 0.2474, 0.5999, 0.2233, 0.5775, 0.2209, 0.5826, 0.7708, 0.5673, 0.758, 0.5559, 0.765, 0.5739, 0.7777, 0.5956, 0.7837, 0.5826, 0.7708, 0.5739, 0.7777, 0.592, 0.7904, 0.592, 0.7904, 0.5739, 0.7777, 0.5676, 0.7845, 0.5858, 0.7972, 0.4952, 0.2465, 0.4708, 0.266, 0.5063, 0.2779, 0.5264, 0.2617, 0.5196, 0.2269, 0.4952, 0.2465, 0.5264, 0.2617, 0.5466, 0.2456, 0.5466, 0.2456, 0.5264, 0.2617, 0.5577, 0.277, 0.5737, 0.2642, 0.7847, 0.4373, 0.7315, 0.437, 0.7234, 0.4495, 0.7851, 0.4496, 0.8378, 0.4376, 0.7847, 0.4373, 0.7851, 0.4496, 0.8468, 0.4498, 0.8468, 0.4498, 0.7851, 0.4496, 0.7855, 0.462, 0.8558, 0.462, 0.4304, 0.2182, 0.4019, 0.2413, 0.4363, 0.2537, 0.4628, 0.2323, 0.459, 0.1951, 0.4304, 0.2182, 0.4628, 0.2323, 0.4893, 0.211, 0.4893, 0.211, 0.4628, 0.2323, 0.4952, 0.2465, 0.5196, 0.2269, 0.7949, 0.3739, 0.7605, 0.3675, 0.76, 0.3853, 0.7985, 0.3886, 0.8187, 0.3801, 0.7949, 0.3739, 0.7985, 0.3886, 0.8369, 0.3918, 0.7416, 0.373, 0.7121, 0.3784, 0.6775, 0.3903, 0.7187, 0.3878, 0.7605, 0.3675, 0.7416, 0.373, 0.7187, 0.3878, 0.76, 0.3853, 0.7811, 0.4226, 0.7985, 0.3886, 0.76, 0.3853, 0.7426, 0.4194, 0.5559, 0.765, 0.4992, 0.7258, 0.4927, 0.7326, 0.5494, 0.7718, 0.7013, 0.4218, 0.7187, 0.3878, 0.6775, 0.3903, 0.6601, 0.4243, 0.5494, 0.7718, 0.4927, 0.7326, 0.4579, 0.7435, 0.5146, 0.7827, 0.8196, 0.4259, 0.8369, 0.3918, 0.7985, 0.3886, 0.7811, 0.4226, 0.7426, 0.4194, 0.76, 0.3853, 0.7187, 0.3878, 0.7013, 0.4218, 0.9985, 0.5517, -0.001541, 0.5517, -0.001541, 0.4514, 0.9985, 0.4514, 1.309, 0.2701, -0.1712, 0.2701, -0.1712, 0.1699, 1.309, 0.1699, 0.7238, 0.695, 0.7238, 0.2306, 0.9398, 0.2306, 0.9398, 0.695, -0.1712, 0.0374, 1.309, 0.0374, 1.309, 0.1377, -0.1712, 0.1377, 1.309, 0.1377, 1.309, 0.9735, -0.1712, 0.9735, -0.1712, 0.1377, -0.1712, 0.9292, -0.1712, 0.09344, 1.309, 0.09344, 1.309, 0.9292])
me_circle_001.materials.append(mat_light_wood)
me_circle_001.materials.append(mat_handle)
me_circle_001.use_remesh_preserve_volume = False
me_circle_001.use_remesh_preserve_attributes = False
me_circle_001.use_mirror_vertex_groups = False
me_circle_001.update()
me_cube_007 = bpy.data.meshes.new('Cube.007')
me_cube_007.from_pydata([(-0.05102, -0.9766, -0.9934), (-0.05102, -1.008, -1.007), (-0.05102, -1.008, 1.007), (-0.05102, 1.008, 1.007), (-0.05102, 0.9766, 0.9934), (-0.05102, -0.9766, 0.9934), (-0.05102, 0.9766, -0.9934), (-0.05102, 1.008, -1.007), (0.2551, -1.008, 1.007), (0.2551, -1.008, -1.007), (0.2551, 1.008, 1.007), (0.2551, 1.008, -1.007), (0.2551, -0.9766, -0.9934), (0.2551, 0.9766, 0.9934), (0.2551, 0.9766, -0.9934), (0.2551, -0.9766, 0.9934), (-1.0, -1.0, 1.0), (-1.0, 1.0, 1.0), (-1.0, 1.0, -1.0), (-1.0, -1.0, -1.0), (1.0, -1.0, 1.0), (1.0, -1.0, -1.0), (-0.8878, -0.8065, 1.0), (-0.8878, 0.8065, 1.0), (-0.1327, 0.8065, 1.0), (1.0, 1.0, 1.0), (1.0, 1.0, -1.0), (-0.1327, -0.8065, 1.0), (0.3265, -0.8065, 1.0), (0.3265, 0.8065, 1.0), (0.898, 0.8065, 1.0), (0.898, -0.8065, 1.0), (-0.8878, -0.8065, -0.92), (-0.8878, 0.8065, -0.92), (-0.1327, 0.8065, -0.92), (-0.1327, -0.8065, -0.92), (0.3265, -0.8065, -0.92), (0.3265, 0.8065, -0.92), (0.898, 0.8065, -0.92), (0.898, -0.8065, -0.92)], [], [(0, 1, 2, 3, 4, 5), (0, 6, 4, 3, 7, 1), (8, 2, 1, 9), (8, 10, 3, 2), (3, 10, 11, 7), (1, 7, 11, 9), (12, 9, 11, 10, 13, 14), (12, 15, 13, 10, 8, 9), (4, 6, 14, 13), (15, 5, 4, 13), (0, 12, 14, 6), (15, 12, 0, 5), (16, 17, 18, 19), (20, 16, 19, 21), (16, 22, 23, 24, 25, 17), (17, 25, 26, 18), (19, 18, 26, 21), (25, 20, 21, 26), (24, 27, 28, 29, 30, 25), (16, 20, 25, 30, 31, 28, 27, 22), (23, 22, 32, 33), (24, 23, 33, 34), (27, 24, 34, 35), (22, 27, 35, 32), (32, 35, 34, 33), (29, 28, 36, 37), (30, 29, 37, 38), (36, 39, 38, 37), (28, 31, 39, 36), (31, 30, 38, 39)])
_uv = me_cube_007.uv_layers.new(name='UVMap')
_uv.uv.foreach_set('vector', [1.215, 0.4991, 1.238, 0.4987, 1.238, 0.5559, -0.2377, 0.5559, -0.2146, 0.5555, 1.215, 0.5555, 1.215, 0.4991, -0.2146, 0.4991, -0.2146, 0.5555, -0.2377, 0.5559, -0.2377, 0.4987, 1.238, 0.4987, -0.2377, 0.613, -0.2377, 0.5559, 1.238, 0.5559, 1.238, 0.613, 0.5056, 0.9944, 0.5037, -0.004504, 0.9877, -0.001303, 0.9877, 0.9944, -0.2377, 0.613, -1.713, 0.613, -1.713, 0.5559, -0.2377, 0.5559, 1.238, 0.5559, 2.713, 0.5559, 2.713, 0.613, 1.238, 0.613, -1.703, 0.555, -1.713, 0.5559, -1.713, 0.4987, -0.2377, 0.4987, -0.2474, 0.4996, -1.703, 0.4996, -1.703, 0.555, -0.2474, 0.555, -0.2474, 0.4996, -0.2377, 0.4987, -0.2377, 0.5559, -1.713, 0.5559, 1.238, 0.4424, 1.238, 0.4987, -0.2377, 0.4987, -0.2377, 0.4424, -0.2377, 0.387, 1.238, 0.387, 1.238, 0.4424, -0.2377, 0.4424, 2.713, 0.4424, 1.238, 0.4424, 1.238, 0.387, 2.713, 0.387, 1.238, 0.5559, 1.238, 0.4995, 2.713, 0.4995, 2.713, 0.5559, -0.6351, -0.1487, -0.6351, -0.4519, 0.7298, -0.4519, 0.7298, -0.1487, -0.6351, -0.1487, 0.0564, 0.9537, 0.7298, 0.1544, -0.6351, 0.1544, -1.819, 1.034, -1.396, 0.9793, 2.126, 0.9793, 2.126, 0.613, 2.549, 0.06359, 2.549, 1.034, -2.0, 0.1544, -2.0, -0.1487, -0.6351, -0.1487, -0.6351, 0.1544, -0.6351, 0.4576, -2.0, 0.4576, -2.0, 0.1544, -0.6351, 0.1544, -2.0, -0.1487, -2.0, -0.4519, -0.6351, -0.4519, -0.6351, -0.1487, 2.126, 0.613, -1.396, 0.613, -1.396, 0.3903, 2.126, 0.3903, 2.126, 0.1131, 2.549, 0.06359, -1.819, 1.034, -1.819, 0.06359, 2.549, 0.06359, 2.126, 0.1131, -1.396, 0.1131, -1.396, 0.3903, -1.396, 0.613, -1.396, 0.9793, 1.831, 0.4333, 0.7298, 0.4333, 0.7298, 0.1423, 1.831, 0.1423, 1.831, 0.1423, 2.346, 0.1423, 2.346, 0.4333, 1.831, 0.4333, 2.931, 0.1423, 1.831, 0.1423, 1.831, -0.1487, 2.931, -0.1487, 2.095, -0.4519, 2.61, -0.4519, 2.61, -0.1609, 2.095, -0.1609, 2.346, 0.1423, 2.861, 0.1423, 2.861, 0.3868, 2.346, 0.3868, 0.7298, -0.1487, 1.831, -0.1487, 1.831, 0.1423, 0.7298, 0.1423, 2.346, 0.3868, 2.736, 0.3868, 2.736, 0.6778, 2.346, 0.6778, 1.12, 0.6778, 0.7298, 0.6778, 0.7298, 0.4333, 1.12, 0.4333, 2.61, -0.4519, 3.0, -0.4519, 3.0, -0.1609, 2.61, -0.1609, 0.4656, 0.4455, -0.6351, 0.4455, -0.6351, 0.1544, 0.4656, 0.1544])
me_cube_007.materials.append(mat_dark_wood)
me_cube_007.use_remesh_preserve_volume = False
me_cube_007.use_remesh_preserve_attributes = False
me_cube_007.use_mirror_vertex_groups = False
me_cube_007.update()

# ---- objects
ob_cube = bpy.data.objects.new('Cube', me_cube_001)
ob_cupboardrightdoor = bpy.data.objects.new('CupboardRightDoor', me_circle_002)
ob_cupboardleftdoor = bpy.data.objects.new('CupboardLeftDoor', me_circle_001)
ob_cupboardbody = bpy.data.objects.new('CupboardBody', me_cube_007)

# ---- transforms, parenting, visibility, modifiers, constraints
ob_cube.location = (0.0, 0.0, 0.02804)
ob_cube.scale = (4.7, 0.1, 3.25)
ob_cube.lineart.crease_threshold = 0.0
ob_cupboardrightdoor.location = (0.4397, -0.25, 0.375)
ob_cupboardrightdoor.rotation_euler = (1.571, 1.937, 0.0)
ob_cupboardrightdoor.scale = (0.5, 0.5, 1.0)
ob_cupboardrightdoor.lineart.crease_threshold = 0.0
ob_cupboardleftdoor.location = (-0.435, -0.2506, 0.375)
ob_cupboardleftdoor.rotation_euler = (1.571, -1.937, 0.0)
ob_cupboardleftdoor.scale = (0.5, 0.5, 1.0)
ob_cupboardleftdoor.lineart.crease_threshold = 0.0
ob_cupboardbody.location = (0.0, 0.0, 0.0)
ob_cupboardbody.scale = (0.49, 0.31, 0.375)
ob_cupboardbody.lineart.crease_threshold = 0.0

# ---- collection membership
col_collection_1.objects.link(ob_cube)
col_collection_1.objects.link(ob_cupboardrightdoor)
col_collection_1.objects.link(ob_cupboardleftdoor)
col_collection_1.objects.link(ob_cupboardbody)

# ---- scene / render settings (as saved in the file)
scene.frame_start = 1; scene.frame_end = 100; scene.frame_set(41)
scene.render.engine = 'CYCLES'
scene.render.resolution_percentage = 50
scene.render.dither_intensity = 0.0
scene.cycles.use_denoising = False
scene.cycles.samples = 10
scene.cycles.sampling_pattern = 'TABULATED_SOBOL'
scene.cycles.light_sampling_threshold = 0.0
scene.cycles.use_adaptive_sampling = False
scene.cycles.use_light_tree = False
scene.cycles.blur_glossy = 0.0
scene.cycles.pixel_filter_type = 'GAUSSIAN'
scene.cycles.sample_clamp_indirect = 0.0
scene.view_settings.view_transform = 'Standard'
bpy.context.view_layer.update()

# ---- added for rendering (the .blend has no active camera and no usable light): camera, sun
cam_auto = bpy.data.cameras.new('AutoCamera')
cam_auto.lens = 50.0
cam_auto.sensor_width = 36.0
cam_auto.clip_end = 1000.0
ob_auto_camera = bpy.data.objects.new('AutoCamera', cam_auto)
scene.collection.objects.link(ob_auto_camera)
ob_auto_camera.location = (1.6094, -1.94784, 1.47898)
ob_auto_camera.rotation_euler = (1.09748, -7.21219e-08, 0.694738)
scene.camera = ob_auto_camera
light_auto_sun = bpy.data.lights.new('AutoSun', 'SUN')
light_auto_sun.energy = 3.0
light_auto_sun.angle = 0.0523599
ob_auto_sun = bpy.data.objects.new('AutoSun', light_auto_sun)
scene.collection.objects.link(ob_auto_sun)
ob_auto_sun.rotation_euler = (0.872665, 0.174533, 0.523599)
bpy.context.view_layer.update()
